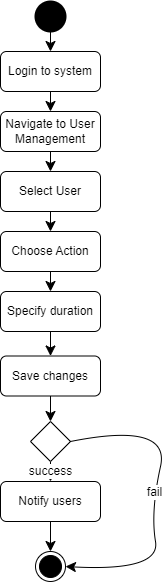

The diagram above was exported from draw.io. Its source (the exported page's mxGraphModel, read from the mxfile embedded in the PNG):
<mxGraphModel dx="1034" dy="446" grid="1" gridSize="10" guides="1" tooltips="1" connect="1" arrows="1" fold="1" page="1" pageScale="1" pageWidth="827" pageHeight="1169" math="0" shadow="0">
  <root>
    <mxCell id="WIyWlLk6GJQsqaUBKTNV-0" />
    <mxCell id="WIyWlLk6GJQsqaUBKTNV-1" parent="WIyWlLk6GJQsqaUBKTNV-0" />
    <mxCell id="57TQggoBuKKlkfaO1VZT-23" style="edgeStyle=none;curved=1;rounded=0;orthogonalLoop=1;jettySize=auto;html=1;exitX=0.5;exitY=1;exitDx=0;exitDy=0;exitPerimeter=0;entryX=0.5;entryY=0;entryDx=0;entryDy=0;fontSize=12;startSize=8;endSize=8;" parent="WIyWlLk6GJQsqaUBKTNV-1" source="57TQggoBuKKlkfaO1VZT-2" target="57TQggoBuKKlkfaO1VZT-3" edge="1">
      <mxGeometry relative="1" as="geometry" />
    </mxCell>
    <mxCell id="57TQggoBuKKlkfaO1VZT-2" value="" style="strokeWidth=2;html=1;shape=mxgraph.flowchart.start_2;whiteSpace=wrap;fillColor=#000000;" parent="WIyWlLk6GJQsqaUBKTNV-1" vertex="1">
      <mxGeometry x="495" y="200" width="30" height="30" as="geometry" />
    </mxCell>
    <mxCell id="57TQggoBuKKlkfaO1VZT-22" style="edgeStyle=none;curved=1;rounded=0;orthogonalLoop=1;jettySize=auto;html=1;exitX=0.5;exitY=1;exitDx=0;exitDy=0;fontSize=12;startSize=8;endSize=8;" parent="WIyWlLk6GJQsqaUBKTNV-1" source="57TQggoBuKKlkfaO1VZT-3" target="57TQggoBuKKlkfaO1VZT-4" edge="1">
      <mxGeometry relative="1" as="geometry" />
    </mxCell>
    <mxCell id="57TQggoBuKKlkfaO1VZT-3" value="Login to system" style="rounded=1;whiteSpace=wrap;html=1;" parent="WIyWlLk6GJQsqaUBKTNV-1" vertex="1">
      <mxGeometry x="460" y="250" width="100" height="40" as="geometry" />
    </mxCell>
    <mxCell id="57TQggoBuKKlkfaO1VZT-21" style="edgeStyle=none;curved=1;rounded=0;orthogonalLoop=1;jettySize=auto;html=1;exitX=0.5;exitY=1;exitDx=0;exitDy=0;entryX=0.5;entryY=0;entryDx=0;entryDy=0;fontSize=12;startSize=8;endSize=8;" parent="WIyWlLk6GJQsqaUBKTNV-1" source="57TQggoBuKKlkfaO1VZT-4" target="57TQggoBuKKlkfaO1VZT-5" edge="1">
      <mxGeometry relative="1" as="geometry" />
    </mxCell>
    <mxCell id="57TQggoBuKKlkfaO1VZT-4" value="Navigate to User Management" style="rounded=1;whiteSpace=wrap;html=1;" parent="WIyWlLk6GJQsqaUBKTNV-1" vertex="1">
      <mxGeometry x="460" y="310" width="100" height="40" as="geometry" />
    </mxCell>
    <mxCell id="57TQggoBuKKlkfaO1VZT-20" style="edgeStyle=none;curved=1;rounded=0;orthogonalLoop=1;jettySize=auto;html=1;exitX=0.5;exitY=1;exitDx=0;exitDy=0;fontSize=12;startSize=8;endSize=8;" parent="WIyWlLk6GJQsqaUBKTNV-1" source="57TQggoBuKKlkfaO1VZT-5" target="57TQggoBuKKlkfaO1VZT-6" edge="1">
      <mxGeometry relative="1" as="geometry" />
    </mxCell>
    <mxCell id="57TQggoBuKKlkfaO1VZT-5" value="Select User" style="rounded=1;whiteSpace=wrap;html=1;" parent="WIyWlLk6GJQsqaUBKTNV-1" vertex="1">
      <mxGeometry x="460" y="370" width="100" height="40" as="geometry" />
    </mxCell>
    <mxCell id="57TQggoBuKKlkfaO1VZT-19" style="edgeStyle=none;curved=1;rounded=0;orthogonalLoop=1;jettySize=auto;html=1;exitX=0.5;exitY=1;exitDx=0;exitDy=0;fontSize=12;startSize=8;endSize=8;" parent="WIyWlLk6GJQsqaUBKTNV-1" source="57TQggoBuKKlkfaO1VZT-6" target="57TQggoBuKKlkfaO1VZT-7" edge="1">
      <mxGeometry relative="1" as="geometry" />
    </mxCell>
    <mxCell id="57TQggoBuKKlkfaO1VZT-6" value="Choose Action" style="rounded=1;whiteSpace=wrap;html=1;" parent="WIyWlLk6GJQsqaUBKTNV-1" vertex="1">
      <mxGeometry x="460" y="430" width="100" height="40" as="geometry" />
    </mxCell>
    <mxCell id="57TQggoBuKKlkfaO1VZT-18" style="edgeStyle=none;curved=1;rounded=0;orthogonalLoop=1;jettySize=auto;html=1;exitX=0.5;exitY=1;exitDx=0;exitDy=0;fontSize=12;startSize=8;endSize=8;" parent="WIyWlLk6GJQsqaUBKTNV-1" source="57TQggoBuKKlkfaO1VZT-7" target="57TQggoBuKKlkfaO1VZT-8" edge="1">
      <mxGeometry relative="1" as="geometry" />
    </mxCell>
    <mxCell id="57TQggoBuKKlkfaO1VZT-7" value="Specify duration" style="rounded=1;whiteSpace=wrap;html=1;" parent="WIyWlLk6GJQsqaUBKTNV-1" vertex="1">
      <mxGeometry x="460" y="490" width="100" height="40" as="geometry" />
    </mxCell>
    <mxCell id="57TQggoBuKKlkfaO1VZT-17" style="edgeStyle=none;curved=1;rounded=0;orthogonalLoop=1;jettySize=auto;html=1;exitX=0.5;exitY=1;exitDx=0;exitDy=0;entryX=0.5;entryY=0;entryDx=0;entryDy=0;fontSize=12;startSize=8;endSize=8;" parent="WIyWlLk6GJQsqaUBKTNV-1" source="57TQggoBuKKlkfaO1VZT-8" target="57TQggoBuKKlkfaO1VZT-10" edge="1">
      <mxGeometry relative="1" as="geometry" />
    </mxCell>
    <mxCell id="57TQggoBuKKlkfaO1VZT-8" value="Save changes" style="rounded=1;whiteSpace=wrap;html=1;" parent="WIyWlLk6GJQsqaUBKTNV-1" vertex="1">
      <mxGeometry x="460" y="554.5" width="100" height="40" as="geometry" />
    </mxCell>
    <mxCell id="57TQggoBuKKlkfaO1VZT-13" value="success" style="edgeStyle=none;curved=1;rounded=0;orthogonalLoop=1;jettySize=auto;html=1;exitX=0.5;exitY=1;exitDx=0;exitDy=0;entryX=0.5;entryY=0;entryDx=0;entryDy=0;fontSize=12;startSize=8;endSize=8;" parent="WIyWlLk6GJQsqaUBKTNV-1" source="57TQggoBuKKlkfaO1VZT-10" target="57TQggoBuKKlkfaO1VZT-11" edge="1">
      <mxGeometry relative="1" as="geometry" />
    </mxCell>
    <mxCell id="57TQggoBuKKlkfaO1VZT-10" value="" style="rhombus;whiteSpace=wrap;html=1;" parent="WIyWlLk6GJQsqaUBKTNV-1" vertex="1">
      <mxGeometry x="490" y="620" width="40" height="40" as="geometry" />
    </mxCell>
    <mxCell id="57TQggoBuKKlkfaO1VZT-16" style="edgeStyle=none;curved=1;rounded=0;orthogonalLoop=1;jettySize=auto;html=1;exitX=0.5;exitY=1;exitDx=0;exitDy=0;fontSize=12;startSize=8;endSize=8;" parent="WIyWlLk6GJQsqaUBKTNV-1" source="57TQggoBuKKlkfaO1VZT-11" target="57TQggoBuKKlkfaO1VZT-12" edge="1">
      <mxGeometry relative="1" as="geometry" />
    </mxCell>
    <mxCell id="57TQggoBuKKlkfaO1VZT-11" value="Notify users" style="rounded=1;whiteSpace=wrap;html=1;" parent="WIyWlLk6GJQsqaUBKTNV-1" vertex="1">
      <mxGeometry x="460" y="680" width="100" height="40" as="geometry" />
    </mxCell>
    <mxCell id="57TQggoBuKKlkfaO1VZT-12" value="" style="ellipse;html=1;shape=endState;fillColor=#000000;strokeColor=#000000;" parent="WIyWlLk6GJQsqaUBKTNV-1" vertex="1">
      <mxGeometry x="495" y="750" width="30" height="30" as="geometry" />
    </mxCell>
    <mxCell id="57TQggoBuKKlkfaO1VZT-15" value="fail" style="endArrow=classic;html=1;rounded=0;fontSize=12;startSize=8;endSize=8;curved=1;entryX=1;entryY=0.5;entryDx=0;entryDy=0;exitX=1;exitY=0.5;exitDx=0;exitDy=0;" parent="WIyWlLk6GJQsqaUBKTNV-1" source="57TQggoBuKKlkfaO1VZT-10" target="57TQggoBuKKlkfaO1VZT-12" edge="1">
      <mxGeometry width="50" height="50" relative="1" as="geometry">
        <mxPoint x="530" y="644.5" as="sourcePoint" />
        <mxPoint x="580" y="594.5" as="targetPoint" />
        <Array as="points">
          <mxPoint x="630" y="620" />
          <mxPoint x="610" y="710" />
          <mxPoint x="620" y="770" />
        </Array>
      </mxGeometry>
    </mxCell>
  </root>
</mxGraphModel>